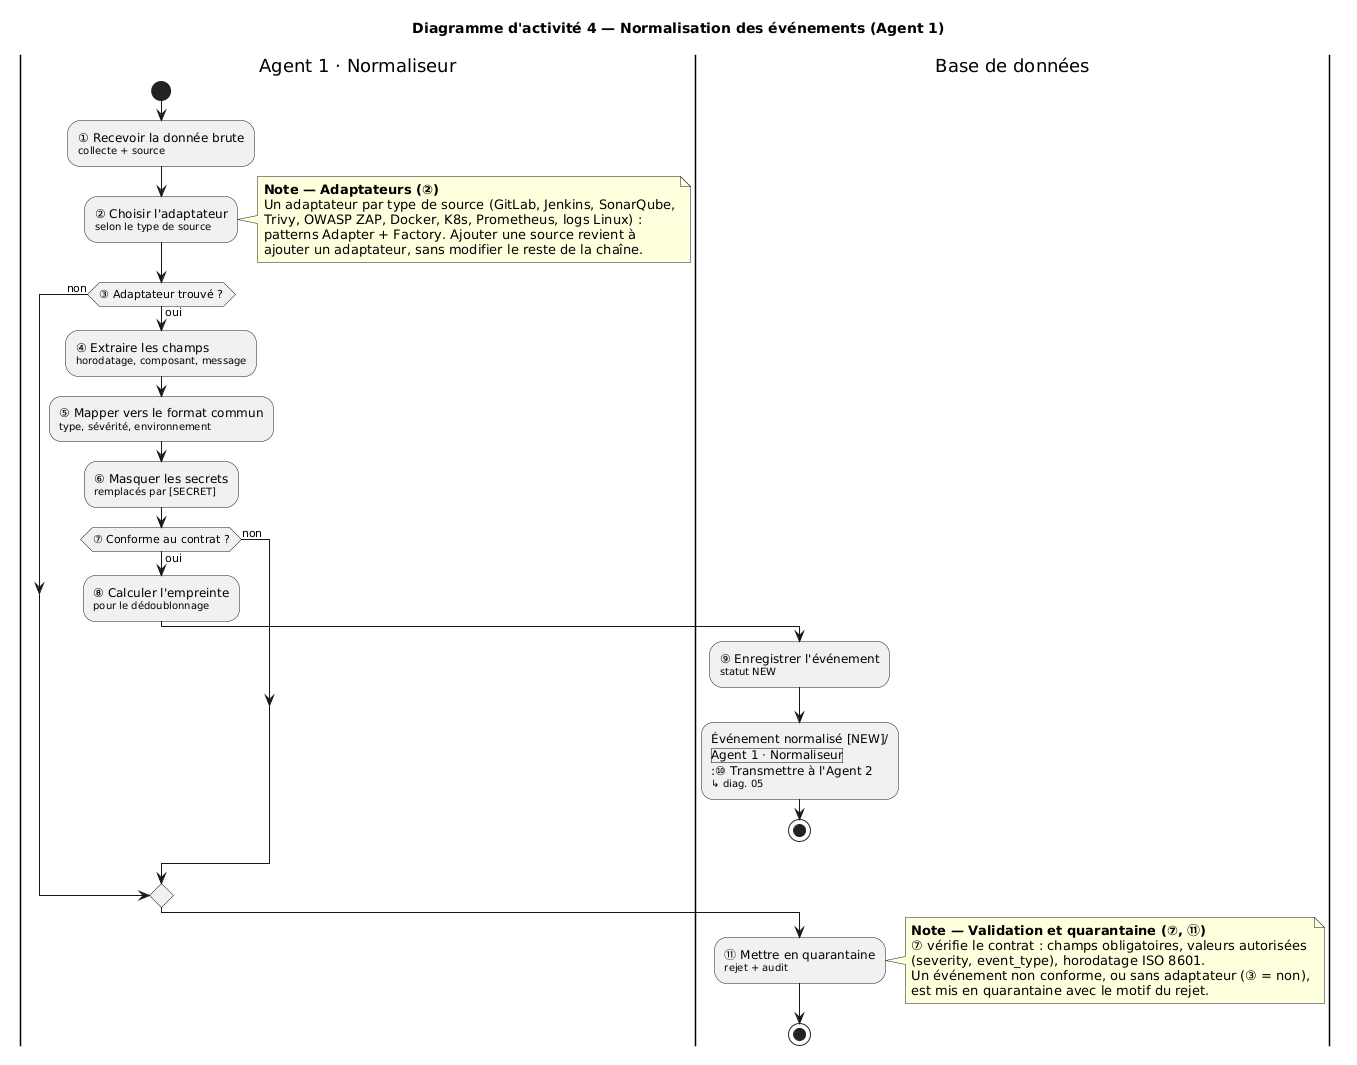

The diagram above was rendered by PlantUML. Its source (embedded in the PNG):
@startuml
title Diagramme d'activité 4 — Normalisation des événements (Agent 1)
|Agent 1 · Normaliseur|
start
:① Recevoir la donnée brute
<size:10>collecte + source</size>;
:② Choisir l'adaptateur
<size:10>selon le type de source</size>;
note right
  **Note — Adaptateurs (②)**
  Un adaptateur par type de source (GitLab, Jenkins, SonarQube,
  Trivy, OWASP ZAP, Docker, K8s, Prometheus, logs Linux) :
  patterns Adapter + Factory. Ajouter une source revient à
  ajouter un adaptateur, sans modifier le reste de la chaîne.
end note
if (③ Adaptateur trouvé ?) then (oui)
  :④ Extraire les champs
  <size:10>horodatage, composant, message</size>;
  :⑤ Mapper vers le format commun
  <size:10>type, sévérité, environnement</size>;
  :⑥ Masquer les secrets
  <size:10>remplacés par [SECRET]</size>;
  if (⑦ Conforme au contrat ?) then (oui)
    :⑧ Calculer l'empreinte
    <size:10>pour le dédoublonnage</size>;
    |Base de données|
    :⑨ Enregistrer l'événement
    <size:10>statut NEW</size>;
    :Événement normalisé [NEW]/
    |Agent 1 · Normaliseur|
    :⑩ Transmettre à l'Agent 2
    <size:10>↳ diag. 05</size>;
    stop
  else (non)
  endif
else (non)
endif
:⑪ Mettre en quarantaine
<size:10>rejet + audit</size>;
note right
  **Note — Validation et quarantaine (⑦, ⑪)**
  ⑦ vérifie le contrat : champs obligatoires, valeurs autorisées
  (severity, event_type), horodatage ISO 8601.
  Un événement non conforme, ou sans adaptateur (③ = non),
  est mis en quarantaine avec le motif du rejet.
end note
stop
@enduml